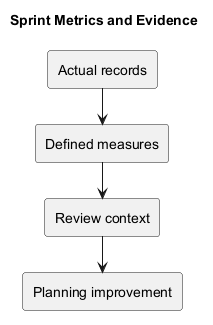

The diagram above was rendered by PlantUML. Its source (embedded in the PNG):
@startuml
!pragma layout smetana
title Sprint Metrics and Evidence
rectangle "Actual records" as N0
rectangle "Defined measures" as N1
rectangle "Review context" as N2
rectangle "Planning improvement" as N3
N0 --> N1
N1 --> N2
N2 --> N3
@enduml